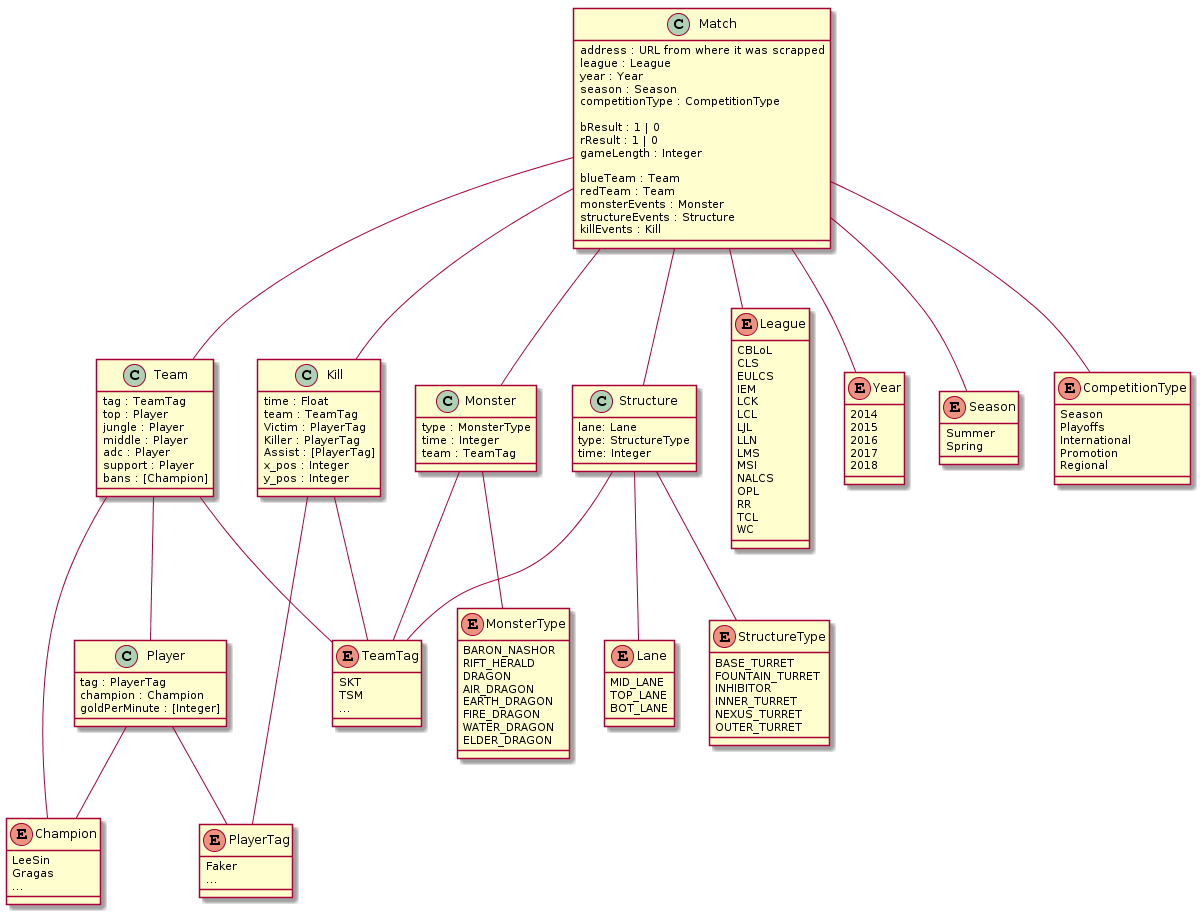

The diagram above was rendered by PlantUML. Its source (embedded in the PNG):
@startuml
class Kill {
      time : Float
      team : TeamTag
      Victim : PlayerTag
      Killer : PlayerTag
      Assist : [PlayerTag]
      x_pos : Integer
      y_pos : Integer
}

Kill -- TeamTag
Kill -- PlayerTag

class Team {
      tag : TeamTag
      top : Player
      jungle : Player
      middle : Player
      adc : Player
      support : Player
      bans : [Champion]
}

Team -- Champion
Team -- TeamTag
Team -- Player

class Player {
      tag : PlayerTag
      champion : Champion
      goldPerMinute : [Integer]
}

Player -- PlayerTag
Player -- Champion

class Match {
      address : URL from where it was scrapped
      league : League
      year : Year
      season : Season
      competitionType : CompetitionType
      
      bResult : 1 | 0
      rResult : 1 | 0
      gameLength : Integer

      blueTeam : Team
      redTeam : Team
      monsterEvents : Monster
      structureEvents : Structure
      killEvents : Kill
}
Match -- League
Match -- Year
Match -- Season
Match -- CompetitionType
Match -- Team
Match -- Monster
Match -- Structure
Match -- Kill

class Monster {
      type : MonsterType
      time : Integer
      team : TeamTag
}

Monster -- TeamTag
Monster -- MonsterType

enum MonsterType {
     BARON_NASHOR
     RIFT_HERALD
     DRAGON
     AIR_DRAGON
     EARTH_DRAGON
     FIRE_DRAGON
     WATER_DRAGON
     ELDER_DRAGON
}

class Structure {
      lane: Lane
      type: StructureType
      time: Integer
}

Structure -- TeamTag
Structure -- StructureType
Structure -- Lane

enum Lane {
     MID_LANE
     TOP_LANE
     BOT_LANE
}

enum StructureType {
     BASE_TURRET
     FOUNTAIN_TURRET
     INHIBITOR
     INNER_TURRET
     NEXUS_TURRET
     OUTER_TURRET
}

enum Season {
     Summer
     Spring
}

enum CompetitionType {
     Season
     Playoffs
     International
     Promotion
     Regional
}

enum TeamTag {
     SKT
     TSM
     ...
}

enum PlayerTag {
     Faker
     ...
}

enum Champion {
     LeeSin
     Gragas
     ...
}

enum League {
     CBLoL
     CLS
     EULCS
     IEM
     LCK
     LCL
     LJL
     LLN
     LMS
     MSI
     NALCS
     OPL
     RR
     TCL
     WC
}

enum Year {
     2014
     2015
     2016
     2017
     2018
}
@enduml